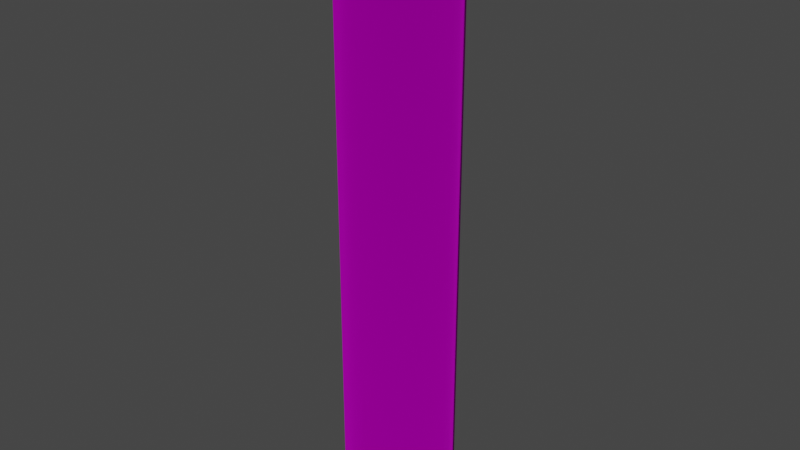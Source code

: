 # Source: 1unit_straight_x4.blend  (saved by Blender 3.4.6; exported with 4.5.12 LTS)
import bpy
from mathutils import Matrix  # noqa: F401  (used for matrix-valued properties, if any)

bpy.ops.wm.read_factory_settings(use_empty=True)
scene = bpy.context.scene
scene.name = 'Scene'

# ---- collections
col_collection = bpy.data.collections.new('Collection'); scene.collection.children.link(col_collection)

# ---- images (referenced by path relative to the original .blend; pixels are not part of the script)
import os
ASSET_DIR = os.environ.get("B2B_ASSET_DIR", "")  # directory of the original .blend (textures are referenced by path, not embedded)
HERE = os.path.dirname(os.path.abspath(__file__))  # packed textures are extracted next to this script under _unpacked/

def load_image(name, relpath, width, height, colorspace="sRGB"):
    """Load a texture the original file referenced (path relative to the .blend, or extracted next to this script)."""
    p = next((c for c in (os.path.join(HERE, relpath), os.path.join(ASSET_DIR, relpath)) if relpath and os.path.exists(c)), "")
    if p:
        img = bpy.data.images.load(p, check_existing=True)
        img.name = name
    else:  # same state as the original file: an image datablock whose file is absent (Cycles renders it pink)
        img = bpy.data.images.new(name, width, height)
        img.source = "FILE"
        img.filepath = "//" + (relpath or name)
    img.colorspace_settings.name = colorspace
    return img
img_pipe_small_iron_png = load_image('pipe_small_iron.png', 'pipe_small_iron.png', 1024, 1024, 'sRGB')

# ---- materials (node trees are filled in below, after node groups)
mat_dummymtl_rsrc_world_prop_clockworks_pipes_parts_1unit_straight4 = bpy.data.materials.new('dummymtl-rsrc.world.prop.clockworks.pipes.parts.1unit_straight4')
mat_dummymtl_rsrc_world_prop_clockworks_pipes_parts_1unit_straight4.use_backface_culling = True
mat_dummymtl_rsrc_world_prop_clockworks_pipes_parts_1unit_straight4.use_transparent_shadow = False

# ---- material node trees
mat_dummymtl_rsrc_world_prop_clockworks_pipes_parts_1unit_straight4.use_nodes = True; mat_dummymtl_rsrc_world_prop_clockworks_pipes_parts_1unit_straight4.node_tree.nodes.clear()
_N = mat_dummymtl_rsrc_world_prop_clockworks_pipes_parts_1unit_straight4.node_tree.nodes; _L = mat_dummymtl_rsrc_world_prop_clockworks_pipes_parts_1unit_straight4.node_tree.links
n0 = _N.new('ShaderNodeBsdfPrincipled'); n0.name = 'Principled BSDF'; n0.location = (10, 300)
n0.distribution = 'GGX'
n0.subsurface_method = 'RANDOM_WALK_SKIN'
n0.inputs[1].default_value = 1.0
n0.inputs[2].default_value = 1.0
n0.inputs[27].default_value = (0.0, 0.0, 0.0, 1.0)
n0.inputs[28].default_value = 1.0
n1 = _N.new('ShaderNodeOutputMaterial'); n1.name = 'Material Output'; n1.location = (320, 270)
n2 = _N.new('ShaderNodeTexImage'); n2.name = 'Image Texture'; n2.location = (-325, 218)
n2.image = img_pipe_small_iron_png
_L.new(n0.outputs[0], n1.inputs[0])
_L.new(n2.outputs[0], n0.inputs[0])
n1.is_active_output = True

# ---- world
world_world = bpy.data.worlds.new('World'); scene.world = world_world
world_world.use_nodes = True; world_world.node_tree.nodes.clear()
_N = world_world.node_tree.nodes; _L = world_world.node_tree.links
n0 = _N.new('ShaderNodeOutputWorld'); n0.name = 'World Output'; n0.location = (300, 300)
n1 = _N.new('ShaderNodeBackground'); n1.name = 'Background'; n1.location = (10, 300)
n1.inputs[0].default_value = (0.05088, 0.05088, 0.05088, 1.0)
_L.new(n1.outputs[0], n0.inputs[0])
n0.is_active_output = True
world_world.color = (0.05088, 0.05088, 0.05088)
world_world.use_sun_shadow = False
world_world.sun_shadow_jitter_overblur = 0.0

# ---- meshes
me_rsrc_world_prop_clockworks_pipes_parts_1unit_straight4long_01_m = bpy.data.meshes.new('rsrc.world.prop.clockworks.pipes.parts.1unit_straight4long_01-M')
me_rsrc_world_prop_clockworks_pipes_parts_1unit_straight4long_01_m.from_pydata([(-0.2602, -3.983e-05, 0.2602), (-0.2602, 4.0, 0.2602), (-0.368, -3.952e-05, -3.722e-07), (-0.368, 4.0, -5.504e-07), (-0.2602, -3.983e-05, -0.2602), (-0.2602, 4.0, -0.2602), (-9.914e-07, -3.983e-05, -0.368), (-1.265e-06, 4.0, -0.368), (0.2602, -4.013e-05, -0.2602), (0.2602, 4.0, -0.2602), (0.368, -3.983e-05, -4.921e-07), (0.368, 4.0, -6.703e-07), (0.2602, -3.952e-05, 0.2602), (0.2602, 4.0, 0.2602), (-6.115e-07, -3.983e-05, 0.368), (-8.827e-07, 4.0, 0.368)], [], [(0, 14, 15), (15, 1, 0), (2, 0, 1), (1, 3, 2), (4, 2, 3), (3, 5, 4), (6, 4, 5), (5, 7, 6), (8, 6, 7), (7, 9, 8), (10, 8, 9), (9, 11, 10), (12, 10, 11), (11, 13, 12), (14, 12, 13), (13, 15, 14)])
me_rsrc_world_prop_clockworks_pipes_parts_1unit_straight4long_01_m.polygons.foreach_set('use_smooth', [True] * 16)
_uv = me_rsrc_world_prop_clockworks_pipes_parts_1unit_straight4long_01_m.uv_layers.new(name='UVMap')
_uv.uv.foreach_set('vector', [0.0, 0.125, 0.0, 0.0, 1.0, 0.0, 1.0, 0.0, 1.0, 0.125, 0.0, 0.125, 0.0, 0.25, 0.0, 0.125, 1.0, 0.125, 1.0, 0.125, 1.0, 0.25, 0.0, 0.25, 0.0, 0.375, 0.0, 0.25, 1.0, 0.25, 1.0, 0.25, 1.0, 0.375, 0.0, 0.375, 0.0, 0.5, 0.0, 0.375, 1.0, 0.375, 1.0, 0.375, 1.0, 0.5, 0.0, 0.5, 0.0, 0.625, 0.0, 0.5, 1.0, 0.5, 1.0, 0.5, 1.0, 0.625, 0.0, 0.625, 0.0, 0.75, 0.0, 0.625, 1.0, 0.625, 1.0, 0.625, 1.0, 0.75, 0.0, 0.75, 0.0, 0.875, 0.0, 0.75, 1.0, 0.75, 1.0, 0.75, 1.0, 0.875, 0.0, 0.875, 0.0, 1.0, 0.0, 0.875, 1.0, 0.875, 1.0, 0.875, 1.0, 1.0, 0.0, 1.0])
me_rsrc_world_prop_clockworks_pipes_parts_1unit_straight4long_01_m.materials.append(mat_dummymtl_rsrc_world_prop_clockworks_pipes_parts_1unit_straight4)
me_rsrc_world_prop_clockworks_pipes_parts_1unit_straight4long_01_m.update()
me_rsrc_world_prop_clockworks_pipes_parts_1unit_straight4long_01_m.normals_split_custom_set([tuple(v) for v in zip(*[iter([-0.7071, 1.7e-06, 0.7071, 2.834e-06, 2.308e-06, 1.0, -3.388e-06, 2.284e-06, 1.0, -3.388e-06, 2.284e-06, 1.0, -0.7071, 9.033e-07, 0.7071, -0.7071, 1.7e-06, 0.7071, -1.0, 3.394e-07, 3.861e-06, -0.7071, 1.7e-06, 0.7071, -0.7071, 9.033e-07, 0.7071, -0.7071, 9.033e-07, 0.7071, -1.0, 3.573e-07, -8.75e-05, -1.0, 3.394e-07, 3.861e-06, -0.7071, 8.864e-07, -0.7071, -1.0, 3.394e-07, 3.861e-06, -1.0, 3.573e-07, -8.75e-05, -1.0, 3.573e-07, -8.75e-05, -0.7071, 1.703e-06, -0.7071, -0.7071, 8.864e-07, -0.7071, -2.813e-06, 2.29e-06, -1.0, -0.7071, 8.864e-07, -0.7071, -0.7071, 1.703e-06, -0.7071, -0.7071, 1.703e-06, -0.7071, 3.204e-06, 2.262e-06, -1.0, -2.813e-06, 2.29e-06, -1.0, 0.7071, 1.737e-06, -0.7071, -2.813e-06, 2.29e-06, -1.0, 3.204e-06, 2.262e-06, -1.0, 3.204e-06, 2.262e-06, -1.0, 0.7071, 8.723e-07, -0.7071, 0.7071, 1.737e-06, -0.7071, 1.0, 3.634e-07, -5.545e-06, 0.7071, 1.737e-06, -0.7071, 0.7071, 8.723e-07, -0.7071, 0.7071, 8.723e-07, -0.7071, 1.0, 4.481e-07, -8.103e-05, 1.0, 3.634e-07, -5.545e-06, 0.7071, 9.61e-07, 0.7071, 1.0, 3.634e-07, -5.545e-06, 1.0, 4.481e-07, -8.103e-05, 1.0, 4.481e-07, -8.103e-05, 0.7071, 1.857e-06, 0.7071, 0.7071, 9.61e-07, 0.7071, 2.834e-06, 2.308e-06, 1.0, 0.7071, 9.61e-07, 0.7071, 0.7071, 1.857e-06, 0.7071, 0.7071, 1.857e-06, 0.7071, -3.388e-06, 2.284e-06, 1.0, 2.834e-06, 2.308e-06, 1.0])] * 3)])

# ---- objects
ob_parts_1unit_straight4long_01_mesh_0 = bpy.data.objects.new('parts.1unit_straight4long_01-Mesh[0]', me_rsrc_world_prop_clockworks_pipes_parts_1unit_straight4long_01_m)

# ---- transforms, parenting, visibility, modifiers, constraints
ob_parts_1unit_straight4long_01_mesh_0.location = (0.0, 0.0, 0.0)
ob_parts_1unit_straight4long_01_mesh_0.rotation_mode = 'QUATERNION'
ob_parts_1unit_straight4long_01_mesh_0.rotation_quaternion = (0.7071, -0.7071, -1.57e-16, -9.358e-24)

# ---- collection membership
scene.collection.objects.link(ob_parts_1unit_straight4long_01_mesh_0)

# ---- scene / render settings (as saved in the file)
scene.frame_start = 1; scene.frame_end = 250; scene.frame_set(1)
scene.render.engine = 'BLENDER_EEVEE_NEXT'
scene.cycles.sampling_pattern = 'TABULATED_SOBOL'
scene.cycles.use_light_tree = False
scene.view_settings.view_transform = 'Filmic'
bpy.context.view_layer.update()

# ---- added for rendering (the .blend has no active camera and no usable light): camera, sun
cam_auto = bpy.data.cameras.new('AutoCamera')
cam_auto.lens = 50.0
cam_auto.sensor_width = 36.0
cam_auto.clip_end = 1000.0
ob_auto_camera = bpy.data.objects.new('AutoCamera', cam_auto)
scene.collection.objects.link(ob_auto_camera)
ob_auto_camera.location = (3.82433, -4.58919, 1.0594)
ob_auto_camera.rotation_euler = (1.09748, -7.21219e-08, 0.694738)
scene.camera = ob_auto_camera
light_auto_sun = bpy.data.lights.new('AutoSun', 'SUN')
light_auto_sun.energy = 3.0
light_auto_sun.angle = 0.0523599
ob_auto_sun = bpy.data.objects.new('AutoSun', light_auto_sun)
scene.collection.objects.link(ob_auto_sun)
ob_auto_sun.rotation_euler = (0.872665, 0.174533, 0.523599)
bpy.context.view_layer.update()
